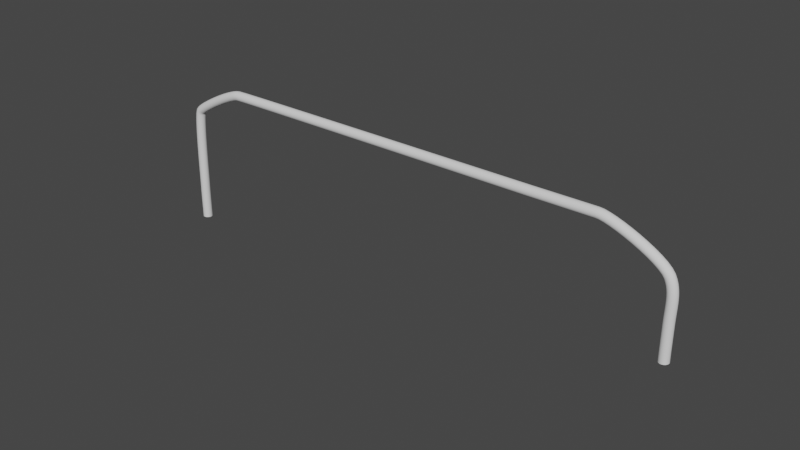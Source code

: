 # Source: Model_0.75.blend  (saved by Blender 2.91.10; exported with 4.5.12 LTS)
import bpy
from mathutils import Matrix  # noqa: F401  (used for matrix-valued properties, if any)

bpy.ops.wm.read_factory_settings(use_empty=True)
scene = bpy.context.scene
scene.name = 'Scene'

# ---- collections
col_collection = bpy.data.collections.new('Collection'); scene.collection.children.link(col_collection)

# ---- world
world_world = bpy.data.worlds.new('World'); scene.world = world_world
world_world.use_nodes = True; world_world.node_tree.nodes.clear()
_N = world_world.node_tree.nodes; _L = world_world.node_tree.links
n0 = _N.new('ShaderNodeOutputWorld'); n0.name = 'World Output'; n0.location = (300, 300)
n1 = _N.new('ShaderNodeBackground'); n1.name = 'Background'; n1.location = (10, 300)
n1.inputs[0].default_value = (0.05088, 0.05088, 0.05088, 1.0)
_L.new(n1.outputs[0], n0.inputs[0])
n0.is_active_output = True
world_world.color = (0.05088, 0.05088, 0.05088)
world_world.use_sun_shadow = False
world_world.sun_shadow_jitter_overblur = 0.0

# ---- curves / text
cu_beziercurve = bpy.data.curves.new('BezierCurve', 'CURVE')
cu_beziercurve.dimensions = '3D'
_sp = cu_beziercurve.splines.new('BEZIER'); _sp.bezier_points.add(8)
_sp.bezier_points.foreach_set('co', [-13.1, 0.0002662, 0.0105, -13.1, -1.918e-05, 1.591, -12.93, -0.0007878, 5.025, -10.5, 0.002374, 6.247, 3.646, 0.0002298, 6.294, 6.287, -0.005186, 6.313, 8.982, -0.001285, 4.966, 9.152, -0.0006239, 3.296, 9.15, 0.0001392, 1.833])
_sp.bezier_points.foreach_set('handle_left', [-13.1, 0.0002729, -0.6055, -13.1, -2.878e-05, 0.9565, -13.11, -0.001808, 4.684, -11.01, 0.003455, 6.219, 3.505, 0.0002126, 6.294, 5.779, -0.003246, 6.31, 8.687, -0.003477, 5.482, 9.155, -0.0009657, 3.94, 9.145, 0.0006754, 2.082])
_sp.bezier_points.foreach_set('handle_right', [-13.1, 0.0002618, 0.4158, -13.09, -1.02e-05, 2.184, -12.83, -0.0002279, 5.212, -9.996, 0.001294, 6.275, 3.786, 0.0002469, 6.294, 6.794, -0.007126, 6.315, 9.247, 0.0006884, 4.501, 9.149, -0.0002824, 2.653, 9.164, -0.001277, 1.177])
for _p, _l, _r in zip(_sp.bezier_points, ['ALIGNED', 'ALIGNED', 'ALIGNED', 'ALIGNED', 'ALIGNED', 'ALIGNED', 'ALIGNED', 'ALIGNED', 'ALIGNED'], ['ALIGNED', 'ALIGNED', 'ALIGNED', 'ALIGNED', 'ALIGNED', 'ALIGNED', 'ALIGNED', 'ALIGNED', 'ALIGNED']): _p.handle_left_type = _l; _p.handle_right_type = _r
_sp.order_u = 0
_sp.order_v = 0
cu_beziercurve.use_path = True
cu_beziercurve.use_path_clamp = True
cu_beziercurve.bevel_resolution = 10
cu_beziercurve.bevel_depth = 0.2
cu_beziercurve.fill_mode = 'FULL'
cu_beziercurve.use_fill_caps = True

# ---- objects
ob_beziercurve = bpy.data.objects.new('BezierCurve', cu_beziercurve)

# ---- transforms, parenting, visibility, modifiers, constraints
ob_beziercurve.location = (0.0, 0.0, 0.0)
ob_beziercurve.lineart.crease_threshold = 0.0

# ---- collection membership
col_collection.objects.link(ob_beziercurve)

# ---- scene / render settings (as saved in the file)
scene.frame_start = 1; scene.frame_end = 250; scene.frame_set(4)
scene.render.engine = 'BLENDER_EEVEE_NEXT'
scene.cycles.use_denoising = False
scene.cycles.samples = 128
scene.cycles.sampling_pattern = 'TABULATED_SOBOL'
scene.cycles.use_adaptive_sampling = False
scene.cycles.use_light_tree = False
scene.view_settings.view_transform = 'Filmic'
bpy.context.view_layer.update()

# ---- added for rendering (the .blend has no active camera and no usable light): camera, sun
cam_auto = bpy.data.cameras.new('AutoCamera')
cam_auto.lens = 50.0
cam_auto.sensor_width = 36.0
cam_auto.clip_end = 1000.0
ob_auto_camera = bpy.data.objects.new('AutoCamera', cam_auto)
scene.collection.objects.link(ob_auto_camera)
ob_auto_camera.location = (21.8152, -28.548, 22.1926)
ob_auto_camera.rotation_euler = (1.09748, -7.21219e-08, 0.694738)
scene.camera = ob_auto_camera
light_auto_sun = bpy.data.lights.new('AutoSun', 'SUN')
light_auto_sun.energy = 3.0
light_auto_sun.angle = 0.0523599
ob_auto_sun = bpy.data.objects.new('AutoSun', light_auto_sun)
scene.collection.objects.link(ob_auto_sun)
ob_auto_sun.rotation_euler = (0.872665, 0.174533, 0.523599)
bpy.context.view_layer.update()

